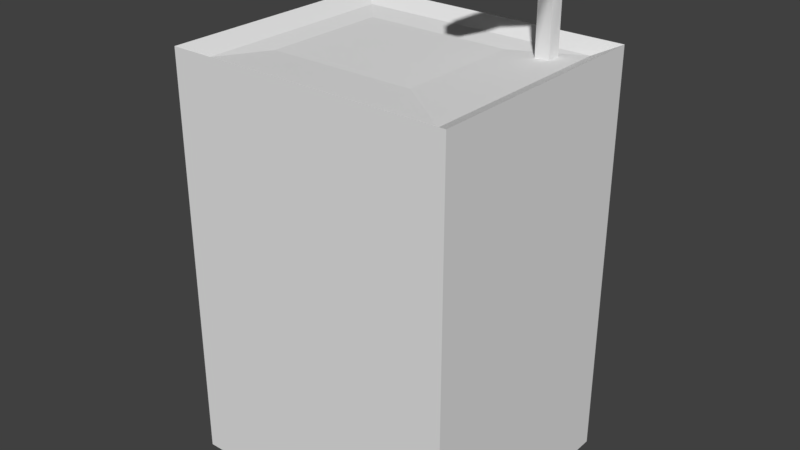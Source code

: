 # Source: bebedouro.blend  (saved by Blender 2.77.0; exported with 4.5.12 LTS)
import bpy
from mathutils import Matrix  # noqa: F401  (used for matrix-valued properties, if any)

bpy.ops.wm.read_factory_settings(use_empty=True)
scene = bpy.context.scene
scene.name = 'Scene'

# ---- collections
col_collection_1 = bpy.data.collections.new('Collection 1'); scene.collection.children.link(col_collection_1)

# ---- materials (node trees are filled in below, after node groups)
mat_material = bpy.data.materials.new('Material')
mat_material.alpha_threshold = 0.0
mat_material.use_transparent_shadow = False
mat_material.roughness = 0.5
mat_material.line_color = (0.0, 0.0, 0.0, 1.0)

# ---- material node trees

# ---- world
world_world = bpy.data.worlds.new('World'); scene.world = world_world
world_world.color = (0.05088, 0.05088, 0.05088)
world_world.use_sun_shadow = False
world_world.sun_shadow_jitter_overblur = 0.0
world_world.cycles.sampling_method = 'MANUAL'

# ---- meshes
me_cube_001 = bpy.data.meshes.new('Cube.001')
me_cube_001.from_pydata([(2.616, 2.237, -0.5375), (2.616, 2.237, 1.462), (2.616, 2.674, -0.5375), (2.616, 2.674, 1.462), (3.052, 2.237, -0.5375), (3.052, 2.237, 1.462), (3.052, 2.674, -0.5375), (3.052, 2.674, 1.462), (2.616, 2.237, 1.954), (2.616, 2.674, 1.954), (3.052, 2.674, 1.954), (3.052, 2.237, 1.954), (1.005, 0.6267, 1.462), (1.005, 1.064, 1.462), (1.442, 0.6267, 1.462), (1.005, 0.6267, 1.954), (1.005, 1.064, 1.954), (1.442, 0.6267, 1.954), (1.81, 1.432, 1.757), (1.81, 1.869, 1.757), (1.81, 1.869, 2.248), (1.81, 1.432, 2.248), (2.247, 1.432, 1.757), (2.247, 1.432, 2.248)], [], [(1, 3, 2, 0), (3, 7, 6, 2), (7, 5, 4, 6), (5, 1, 0, 4), (0, 2, 6, 4), (5, 7, 10, 11), (11, 10, 9, 8), (21, 20, 16, 15), (19, 18, 12, 13), (7, 3, 9, 10), (13, 12, 15, 16), (12, 14, 17, 15), (18, 22, 14, 12), (20, 19, 13, 16), (22, 23, 17, 14), (23, 21, 15, 17), (11, 8, 21, 23), (5, 11, 23, 22), (9, 3, 19, 20), (1, 5, 22, 18), (3, 1, 18, 19), (8, 9, 20, 21)])
me_cube_001.polygons.foreach_set('use_smooth', [True] * 22)
me_cube_001.use_remesh_preserve_volume = False
me_cube_001.use_remesh_preserve_attributes = False
me_cube_001.use_mirror_vertex_groups = False
me_cube_001.update()
me_cube = bpy.data.meshes.new('Cube')
me_cube.from_pydata([(1.172, 1.0, 0.05202), (1.172, -1.0, 0.05202), (-1.172, -1.0, 0.05202), (-1.172, 1.0, 0.05202), (1.172, 1.0, 3.449), (1.172, -1.0, 3.449), (-1.172, -1.0, 3.449), (-1.172, 1.0, 3.449), (0.9987, 0.8524, 3.369), (0.9987, -0.8524, 3.369), (-0.9987, 0.8524, 3.369), (-0.9987, -0.8524, 3.369), (0.4108, 0.6602, 3.341), (0.4108, -0.3943, 3.341), (-0.8247, 0.6602, 3.341), (-0.8247, -0.3943, 3.341)], [], [(0, 1, 2, 3), (4, 7, 10, 8), (0, 4, 5, 1), (1, 5, 6, 2), (2, 6, 7, 3), (4, 0, 3, 7), (11, 9, 13, 15), (6, 5, 9, 11), (5, 4, 8, 9), (7, 6, 11, 10), (12, 14, 15, 13), (9, 8, 12, 13), (10, 11, 15, 14), (8, 10, 14, 12)])
me_cube.materials.append(mat_material)
me_cube.use_remesh_preserve_volume = False
me_cube.use_remesh_preserve_attributes = False
me_cube.use_mirror_vertex_groups = False
me_cube.update()

# ---- objects
ob_cube_001 = bpy.data.objects.new('Cube.001', me_cube_001)
ob_cube = bpy.data.objects.new('Cube', me_cube)

# ---- transforms, parenting, visibility, modifiers, constraints
ob_cube_001.location = (0.0, 0.0, 3.476)
ob_cube_001.scale = (0.2693, 0.2693, 0.2693)
ob_cube_001.lineart.crease_threshold = 0.0
_m = ob_cube_001.modifiers.new('EdgeSplit', 'EDGE_SPLIT')
_m.split_angle = 1.244
ob_cube.location = (0.0, 0.0, 0.0)
ob_cube.lock_rotations_4d = False
ob_cube.empty_display_type = 'ARROWS'
ob_cube.lineart.crease_threshold = 0.0

# ---- collection membership
col_collection_1.objects.link(ob_cube_001)
col_collection_1.objects.link(ob_cube)

# ---- scene / render settings (as saved in the file)
scene.frame_start = 1; scene.frame_end = 250; scene.frame_set(1)
scene.render.engine = 'BLENDER_EEVEE_NEXT'
scene.render.resolution_percentage = 50
scene.render.dither_intensity = 0.0
scene.cycles.use_denoising = False
scene.cycles.samples = 128
scene.cycles.sampling_pattern = 'TABULATED_SOBOL'
scene.cycles.light_sampling_threshold = 0.0
scene.cycles.use_adaptive_sampling = False
scene.cycles.use_light_tree = False
scene.cycles.blur_glossy = 0.0
scene.cycles.sample_clamp_indirect = 0.0
scene.view_settings.view_transform = 'Standard'
bpy.context.view_layer.update()

# ---- added for rendering (the .blend has no active camera and no usable light): camera, sun
cam_auto = bpy.data.cameras.new('AutoCamera')
cam_auto.lens = 50.0
cam_auto.sensor_width = 36.0
cam_auto.clip_end = 1000.0
ob_auto_camera = bpy.data.objects.new('AutoCamera', cam_auto)
scene.collection.objects.link(ob_auto_camera)
ob_auto_camera.location = (4.69299, -5.63159, 5.82118)
ob_auto_camera.rotation_euler = (1.09748, -7.21219e-08, 0.694738)
scene.camera = ob_auto_camera
light_auto_sun = bpy.data.lights.new('AutoSun', 'SUN')
light_auto_sun.energy = 3.0
light_auto_sun.angle = 0.0523599
ob_auto_sun = bpy.data.objects.new('AutoSun', light_auto_sun)
scene.collection.objects.link(ob_auto_sun)
ob_auto_sun.rotation_euler = (0.872665, 0.174533, 0.523599)
bpy.context.view_layer.update()
